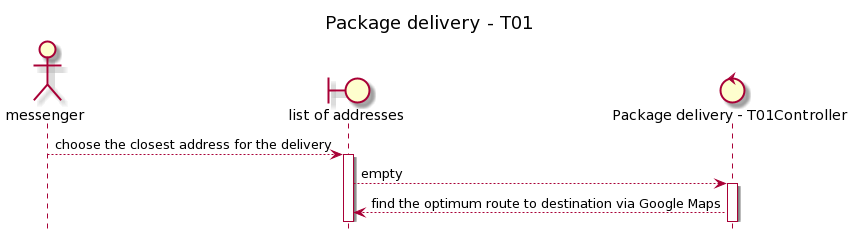

The diagram above was rendered by PlantUML. Its source (embedded in the PNG):
@startuml
title Package delivery - T01
hide footbox
actor "messenger"
boundary "list of addresses"
control "Package delivery - T01Controller"
"messenger" --> "list of addresses" :choose the closest address for the delivery
activate "list of addresses"
"list of addresses" --> "Package delivery - T01Controller" :empty
activate "Package delivery - T01Controller"
 "Package delivery - T01Controller" --> "list of addresses" :find the optimum route to destination via Google Maps
@enduml